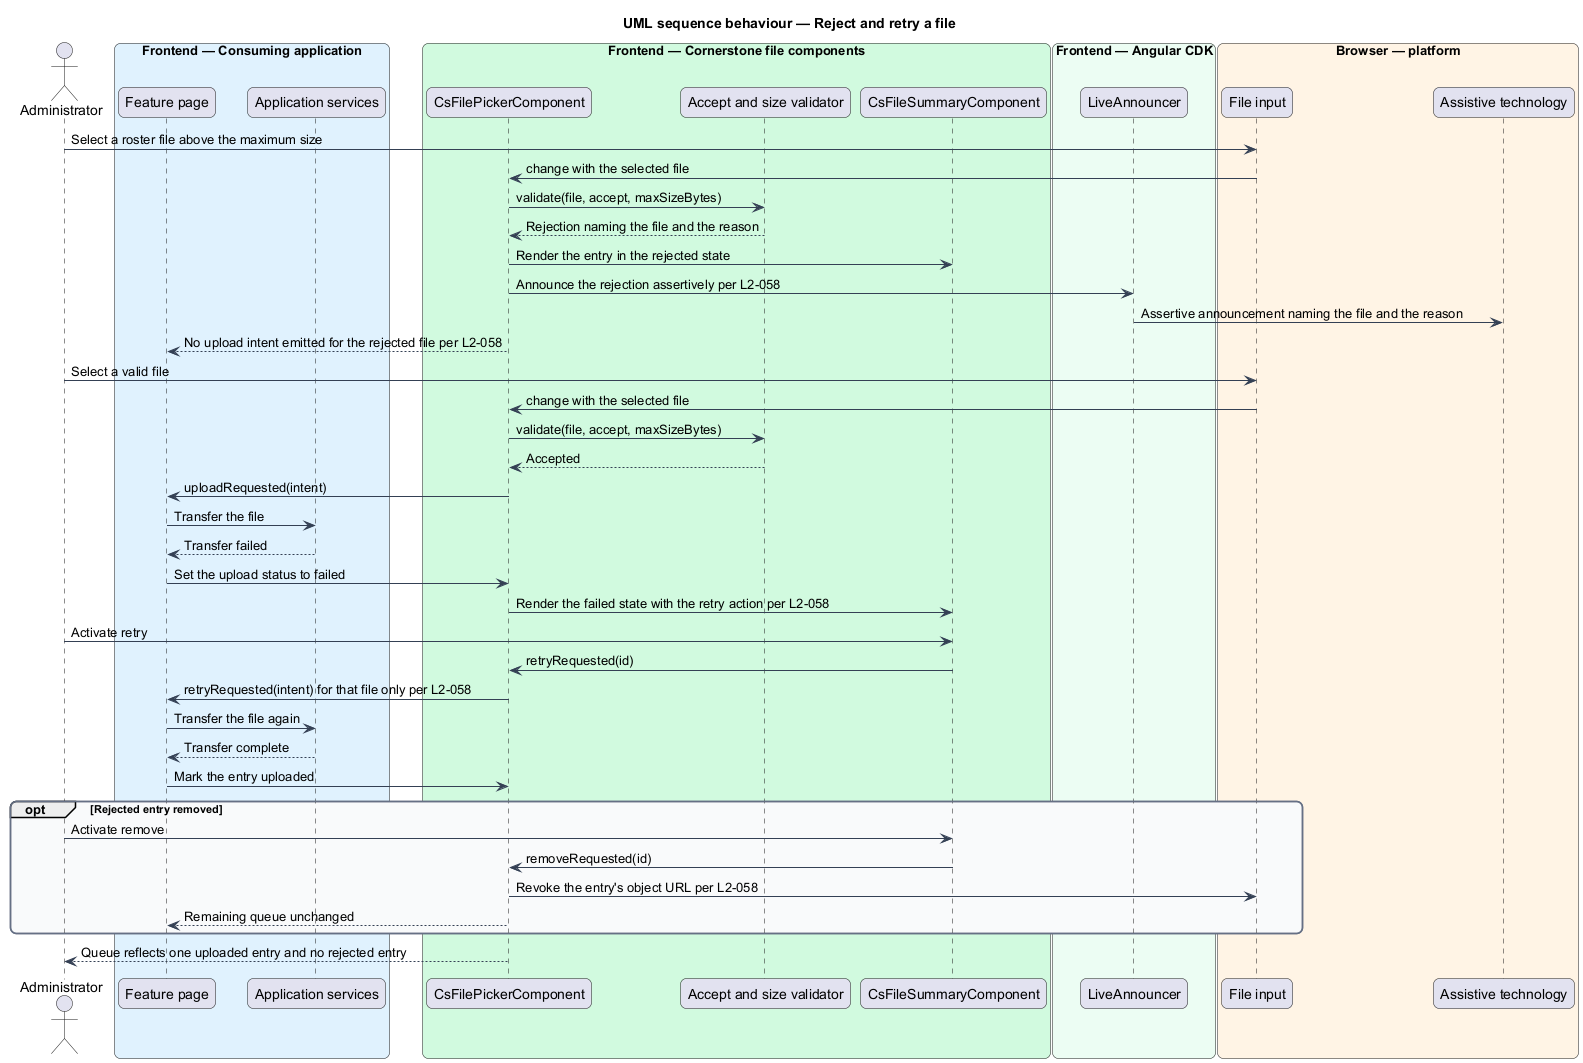

The diagram above was rendered by PlantUML. Its source (embedded in the PNG):
@startuml
title UML sequence behaviour — Reject and retry a file
skinparam backgroundColor #FFFFFF
skinparam shadowing false
skinparam roundcorner 12
skinparam defaultFontName Arial
skinparam ArrowColor #344054
skinparam rectangle {
  BorderColor #344054
  FontColor #101828
}
skinparam package {
  BorderColor #667085
  FontColor #101828
  BackgroundColor #F9FAFB
}
actor "Administrator" as user
box "Frontend — Consuming application" #E0F2FE
  participant "Feature page" as page
  participant "Application services" as services
end box
box "Frontend — Cornerstone file components" #D1FADF
  participant "CsFilePickerComponent" as picker
  participant "Accept and size validator" as validator
  participant "CsFileSummaryComponent" as summary
end box
box "Frontend — Angular CDK" #ECFDF3
  participant "LiveAnnouncer" as announcer
end box
box "Browser — platform" #FFF4E5
  participant "File input" as dom
  participant "Assistive technology" as at
end box

user -> dom : Select a roster file above the maximum size
dom -> picker : change with the selected file
picker -> validator : validate(file, accept, maxSizeBytes)
validator --> picker : Rejection naming the file and the reason

picker -> summary : Render the entry in the rejected state
picker -> announcer : Announce the rejection assertively per L2-058
announcer -> at : Assertive announcement naming the file and the reason
picker --> page : No upload intent emitted for the rejected file per L2-058

user -> dom : Select a valid file
dom -> picker : change with the selected file
picker -> validator : validate(file, accept, maxSizeBytes)
validator --> picker : Accepted
picker -> page : uploadRequested(intent)
page -> services : Transfer the file
services --> page : Transfer failed
page -> picker : Set the upload status to failed

picker -> summary : Render the failed state with the retry action per L2-058
user -> summary : Activate retry
summary -> picker : retryRequested(id)
picker -> page : retryRequested(intent) for that file only per L2-058
page -> services : Transfer the file again
services --> page : Transfer complete
page -> picker : Mark the entry uploaded

opt Rejected entry removed
  user -> summary : Activate remove
  summary -> picker : removeRequested(id)
  picker -> dom : Revoke the entry's object URL per L2-058
  picker --> page : Remaining queue unchanged
end

picker --> user : Queue reflects one uploaded entry and no rejected entry
@enduml